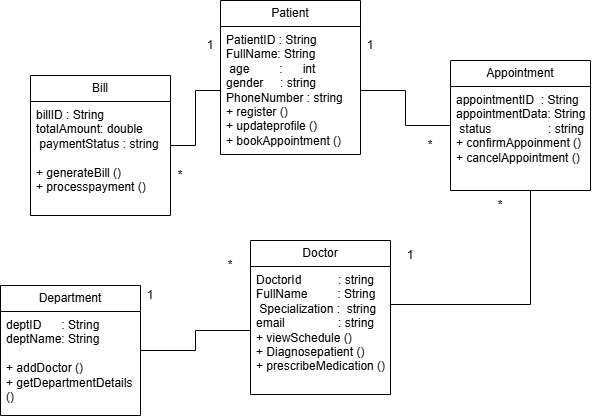

The diagram above was exported from draw.io. Its source (the exported page's mxGraphModel, read from the mxfile embedded in the PNG):
<mxGraphModel dx="774" dy="512" grid="1" gridSize="10" guides="1" tooltips="1" connect="1" arrows="1" fold="1" page="1" pageScale="1" pageWidth="827" pageHeight="1169" math="0" shadow="0">
  <root>
    <mxCell id="0" />
    <mxCell id="1" parent="0" />
    <mxCell id="Xyrn6GIyxNfv8msjQrmd-2" parent="1" style="swimlane;fontStyle=0;childLayout=stackLayout;horizontal=1;startSize=26;fillColor=none;horizontalStack=0;resizeParent=1;resizeParentMax=0;resizeLast=0;collapsible=1;marginBottom=0;whiteSpace=wrap;html=1;" value="Patient" vertex="1">
      <mxGeometry height="154" width="140" x="340" y="170" as="geometry" />
    </mxCell>
    <mxCell id="Xyrn6GIyxNfv8msjQrmd-5" parent="Xyrn6GIyxNfv8msjQrmd-2" style="text;strokeColor=none;fillColor=none;align=left;verticalAlign=top;spacingLeft=4;spacingRight=4;overflow=hidden;rotatable=0;points=[[0,0.5],[1,0.5]];portConstraint=eastwest;whiteSpace=wrap;html=1;" value="PatientID : String&lt;div&gt;FullName: String&lt;/div&gt;&lt;div&gt;&amp;nbsp;age&amp;nbsp; &amp;nbsp; &amp;nbsp; &amp;nbsp; &amp;nbsp;:&amp;nbsp; &amp;nbsp; &amp;nbsp; int&lt;span style=&quot;background-color: transparent; color: light-dark(rgb(0, 0, 0), rgb(255, 255, 255));&quot;&gt;&amp;nbsp;&lt;/span&gt;&lt;/div&gt;&lt;div&gt;gender&amp;nbsp; &amp;nbsp; &amp;nbsp;: string&lt;/div&gt;&lt;div&gt;PhoneNumber : string&lt;/div&gt;&lt;div&gt;+ register ()&lt;/div&gt;&lt;div&gt;+ updateprofile ()&lt;/div&gt;&lt;div&gt;+ bookAppointment ()&lt;/div&gt;" vertex="1">
      <mxGeometry height="128" width="140" y="26" as="geometry" />
    </mxCell>
    <mxCell id="Xyrn6GIyxNfv8msjQrmd-42" edge="1" parent="1" source="Xyrn6GIyxNfv8msjQrmd-12" style="edgeStyle=orthogonalEdgeStyle;rounded=0;orthogonalLoop=1;jettySize=auto;html=1;endArrow=none;endFill=0;" target="Xyrn6GIyxNfv8msjQrmd-5" value="">
      <mxGeometry relative="1" as="geometry" />
    </mxCell>
    <mxCell id="Xyrn6GIyxNfv8msjQrmd-12" parent="1" style="swimlane;fontStyle=0;childLayout=stackLayout;horizontal=1;startSize=26;fillColor=none;horizontalStack=0;resizeParent=1;resizeParentMax=0;resizeLast=0;collapsible=1;marginBottom=0;whiteSpace=wrap;html=1;" value="Bill" vertex="1">
      <mxGeometry height="140" width="140" x="150" y="245" as="geometry" />
    </mxCell>
    <mxCell id="Xyrn6GIyxNfv8msjQrmd-14" parent="Xyrn6GIyxNfv8msjQrmd-12" style="text;strokeColor=none;fillColor=none;align=left;verticalAlign=top;spacingLeft=4;spacingRight=4;overflow=hidden;rotatable=0;points=[[0,0.5],[1,0.5]];portConstraint=eastwest;whiteSpace=wrap;html=1;" value="billID : String&lt;div&gt;totalAmount: double&lt;/div&gt;&lt;div&gt;&amp;nbsp;paymentStatus : string&lt;/div&gt;&lt;div&gt;&lt;br&gt;&lt;/div&gt;&lt;div&gt;+ generateBill ()&lt;/div&gt;&lt;div&gt;+ processpayment ()&lt;/div&gt;&lt;div&gt;&lt;br&gt;&lt;/div&gt;" vertex="1">
      <mxGeometry height="114" width="140" y="26" as="geometry" />
    </mxCell>
    <mxCell id="Xyrn6GIyxNfv8msjQrmd-32" edge="1" parent="1" source="Xyrn6GIyxNfv8msjQrmd-21" style="edgeStyle=orthogonalEdgeStyle;rounded=0;orthogonalLoop=1;jettySize=auto;html=1;endArrow=none;endFill=0;" target="Xyrn6GIyxNfv8msjQrmd-26" value="">
      <mxGeometry relative="1" as="geometry" />
    </mxCell>
    <mxCell id="Xyrn6GIyxNfv8msjQrmd-21" parent="1" style="swimlane;fontStyle=0;childLayout=stackLayout;horizontal=1;startSize=26;fillColor=none;horizontalStack=0;resizeParent=1;resizeParentMax=0;resizeLast=0;collapsible=1;marginBottom=0;whiteSpace=wrap;html=1;" value="Department" vertex="1">
      <mxGeometry height="130" width="140" x="120" y="455" as="geometry" />
    </mxCell>
    <mxCell id="Xyrn6GIyxNfv8msjQrmd-23" parent="Xyrn6GIyxNfv8msjQrmd-21" style="text;strokeColor=none;fillColor=none;align=left;verticalAlign=top;spacingLeft=4;spacingRight=4;overflow=hidden;rotatable=0;points=[[0,0.5],[1,0.5]];portConstraint=eastwest;whiteSpace=wrap;html=1;" value="deptID&amp;nbsp; &amp;nbsp; &amp;nbsp; : String&lt;div&gt;deptName: String&lt;/div&gt;&lt;div&gt;&lt;br&gt;&lt;/div&gt;&lt;div&gt;+ addDoctor ()&lt;/div&gt;&lt;div&gt;+ getDepartmentDetails ()&lt;/div&gt;&lt;div&gt;&lt;br&gt;&lt;/div&gt;" vertex="1">
      <mxGeometry height="104" width="140" y="26" as="geometry" />
    </mxCell>
    <mxCell id="Xyrn6GIyxNfv8msjQrmd-24" parent="1" style="swimlane;fontStyle=0;childLayout=stackLayout;horizontal=1;startSize=26;fillColor=none;horizontalStack=0;resizeParent=1;resizeParentMax=0;resizeLast=0;collapsible=1;marginBottom=0;whiteSpace=wrap;html=1;" value="Doctor" vertex="1">
      <mxGeometry height="154" width="140" x="370" y="410" as="geometry" />
    </mxCell>
    <mxCell id="Xyrn6GIyxNfv8msjQrmd-26" parent="Xyrn6GIyxNfv8msjQrmd-24" style="text;strokeColor=none;fillColor=none;align=left;verticalAlign=top;spacingLeft=4;spacingRight=4;overflow=hidden;rotatable=0;points=[[0,0.5],[1,0.5]];portConstraint=eastwest;whiteSpace=wrap;html=1;" value="DoctorId&amp;nbsp; &amp;nbsp; &amp;nbsp; &amp;nbsp; &amp;nbsp; &amp;nbsp;: string&lt;br&gt;&lt;div&gt;FullName&amp;nbsp; &amp;nbsp; &amp;nbsp; &amp;nbsp; &amp;nbsp;: String&lt;/div&gt;&lt;div&gt;&amp;nbsp;Specialization :&amp;nbsp; string&lt;/div&gt;&lt;div&gt;email&amp;nbsp; &amp;nbsp; &amp;nbsp; &amp;nbsp; &amp;nbsp; &amp;nbsp; &amp;nbsp; &amp;nbsp; : string&lt;/div&gt;&lt;div&gt;+ viewSchedule ()&lt;/div&gt;&lt;div&gt;+ Diagnosepatient ()&lt;/div&gt;&lt;div&gt;+ prescribeMedication ()&lt;/div&gt;" vertex="1">
      <mxGeometry height="128" width="140" y="26" as="geometry" />
    </mxCell>
    <mxCell id="Xyrn6GIyxNfv8msjQrmd-35" edge="1" parent="1" source="Xyrn6GIyxNfv8msjQrmd-28" style="edgeStyle=orthogonalEdgeStyle;rounded=0;orthogonalLoop=1;jettySize=auto;html=1;endArrow=none;endFill=0;" target="Xyrn6GIyxNfv8msjQrmd-5" value="">
      <mxGeometry relative="1" as="geometry" />
    </mxCell>
    <mxCell id="Xyrn6GIyxNfv8msjQrmd-28" parent="1" style="swimlane;fontStyle=0;childLayout=stackLayout;horizontal=1;startSize=26;fillColor=none;horizontalStack=0;resizeParent=1;resizeParentMax=0;resizeLast=0;collapsible=1;marginBottom=0;whiteSpace=wrap;html=1;" value="Appointment" vertex="1">
      <mxGeometry height="130" width="140" x="570" y="230" as="geometry" />
    </mxCell>
    <mxCell id="Xyrn6GIyxNfv8msjQrmd-30" parent="Xyrn6GIyxNfv8msjQrmd-28" style="text;strokeColor=none;fillColor=none;align=left;verticalAlign=top;spacingLeft=4;spacingRight=4;overflow=hidden;rotatable=0;points=[[0,0.5],[1,0.5]];portConstraint=eastwest;whiteSpace=wrap;html=1;" value="appointmentID&amp;nbsp; : String&lt;br&gt;&lt;div&gt;&lt;span style=&quot;background-color: transparent; color: light-dark(rgb(0, 0, 0), rgb(255, 255, 255));&quot;&gt;appointmentData&lt;/span&gt;: String&lt;/div&gt;&lt;div&gt;&amp;nbsp;status&amp;nbsp; &amp;nbsp; &amp;nbsp; &amp;nbsp; &amp;nbsp; &amp;nbsp; &amp;nbsp; &amp;nbsp; &amp;nbsp;: string&lt;/div&gt;&lt;div&gt;+ confirmAppoinment ()&lt;/div&gt;&lt;div&gt;+ cancelAppointment ()&lt;/div&gt;&lt;div&gt;&lt;br&gt;&lt;/div&gt;" vertex="1">
      <mxGeometry height="104" width="140" y="26" as="geometry" />
    </mxCell>
    <mxCell id="Xyrn6GIyxNfv8msjQrmd-36" parent="1" style="text;html=1;whiteSpace=wrap;strokeColor=none;fillColor=none;align=center;verticalAlign=middle;rounded=0;" value="1" vertex="1">
      <mxGeometry height="30" width="60" x="460" y="200" as="geometry" />
    </mxCell>
    <mxCell id="Xyrn6GIyxNfv8msjQrmd-37" parent="1" style="text;html=1;whiteSpace=wrap;strokeColor=none;fillColor=none;align=center;verticalAlign=middle;rounded=0;" value="*" vertex="1">
      <mxGeometry height="30" width="60" x="520" y="300" as="geometry" />
    </mxCell>
    <mxCell id="Xyrn6GIyxNfv8msjQrmd-43" parent="1" style="text;html=1;whiteSpace=wrap;strokeColor=none;fillColor=none;align=center;verticalAlign=middle;rounded=0;" value="*" vertex="1">
      <mxGeometry height="30" width="60" x="270" y="330" as="geometry" />
    </mxCell>
    <mxCell id="Xyrn6GIyxNfv8msjQrmd-44" parent="1" style="text;html=1;whiteSpace=wrap;strokeColor=none;fillColor=none;align=center;verticalAlign=middle;rounded=0;" value="1" vertex="1">
      <mxGeometry height="30" width="60" x="300" y="200" as="geometry" />
    </mxCell>
    <mxCell id="Xyrn6GIyxNfv8msjQrmd-45" parent="1" style="text;html=1;whiteSpace=wrap;strokeColor=none;fillColor=none;align=center;verticalAlign=middle;rounded=0;" value="*" vertex="1">
      <mxGeometry height="30" width="60" x="320" y="420" as="geometry" />
    </mxCell>
    <mxCell id="Xyrn6GIyxNfv8msjQrmd-46" parent="1" style="text;html=1;whiteSpace=wrap;strokeColor=none;fillColor=none;align=center;verticalAlign=middle;rounded=0;" value="1" vertex="1">
      <mxGeometry height="30" width="60" x="240" y="450" as="geometry" />
    </mxCell>
    <mxCell id="Xyrn6GIyxNfv8msjQrmd-48" edge="1" parent="1" style="edgeStyle=orthogonalEdgeStyle;rounded=0;orthogonalLoop=1;jettySize=auto;html=1;endArrow=none;endFill=0;" value="">
      <mxGeometry relative="1" as="geometry">
        <mxPoint x="510" y="474" as="sourcePoint" />
        <mxPoint x="650" y="360" as="targetPoint" />
      </mxGeometry>
    </mxCell>
    <mxCell id="Xyrn6GIyxNfv8msjQrmd-49" parent="1" style="text;html=1;whiteSpace=wrap;strokeColor=none;fillColor=none;align=center;verticalAlign=middle;rounded=0;" value="1" vertex="1">
      <mxGeometry height="30" width="60" x="500" y="410" as="geometry" />
    </mxCell>
    <mxCell id="Xyrn6GIyxNfv8msjQrmd-51" parent="1" style="text;html=1;whiteSpace=wrap;strokeColor=none;fillColor=none;align=center;verticalAlign=middle;rounded=0;" value="*" vertex="1">
      <mxGeometry height="30" width="60" x="590" y="360" as="geometry" />
    </mxCell>
  </root>
</mxGraphModel>